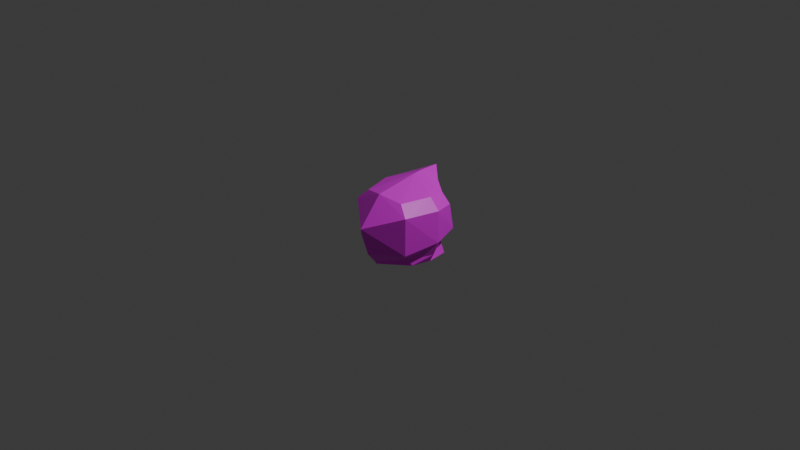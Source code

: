# Source: player.blend  (saved by Blender 4.4.32; exported with 4.5.12 LTS)
import bpy
from mathutils import Matrix  # noqa: F401  (used for matrix-valued properties, if any)

bpy.ops.wm.read_factory_settings(use_empty=True)
scene = bpy.context.scene
scene.name = 'Scene'

# ---- collections
col_collection = bpy.data.collections.new('Collection'); scene.collection.children.link(col_collection)

# ---- images (referenced by path relative to the original .blend; pixels are not part of the script)
import os
ASSET_DIR = os.environ.get("B2B_ASSET_DIR", "")  # directory of the original .blend (textures are referenced by path, not embedded)
HERE = os.path.dirname(os.path.abspath(__file__))  # packed textures are extracted next to this script under _unpacked/

def load_image(name, relpath, width, height, colorspace="sRGB"):
    """Load a texture the original file referenced (path relative to the .blend, or extracted next to this script)."""
    p = next((c for c in (os.path.join(HERE, relpath), os.path.join(ASSET_DIR, relpath)) if relpath and os.path.exists(c)), "")
    if p:
        img = bpy.data.images.load(p, check_existing=True)
        img.name = name
    else:  # same state as the original file: an image datablock whose file is absent (Cycles renders it pink)
        img = bpy.data.images.new(name, width, height)
        img.source = "FILE"
        img.filepath = "//" + (relpath or name)
    img.colorspace_settings.name = colorspace
    return img
img_player_png = load_image('player.png', 'player.png', 1024, 1024, 'sRGB')

# ---- materials (node trees are filled in below, after node groups)
mat_material_001 = bpy.data.materials.new('Material.001')

# ---- material node trees
mat_material_001.use_nodes = True; mat_material_001.node_tree.nodes.clear()
_N = mat_material_001.node_tree.nodes; _L = mat_material_001.node_tree.links
n0 = _N.new('ShaderNodeBsdfPrincipled'); n0.name = 'プリンシプルBSDF'; n0.location = (0, 300)
n0.inputs[2].default_value = 0.4
n0.inputs[3].default_value = 1.45
n0.inputs[27].default_value = (0.0, 0.0, 0.0, 1.0)
n0.inputs[28].default_value = 1.0
n1 = _N.new('ShaderNodeOutputMaterial'); n1.name = 'マテリアル出力'; n1.location = (280, 300)
n2 = _N.new('ShaderNodeTexImage'); n2.name = '画像テクスチャ'; n2.location = (-480, 300)
n2.image = img_player_png
_L.new(n2.outputs[0], n0.inputs[0])
_L.new(n0.outputs[0], n1.inputs[0])
n1.is_active_output = True

# ---- world
world_world = bpy.data.worlds.new('World'); scene.world = world_world
world_world.use_nodes = True; world_world.node_tree.nodes.clear()
_N = world_world.node_tree.nodes; _L = world_world.node_tree.links
n0 = _N.new('ShaderNodeOutputWorld'); n0.name = 'World Output'; n0.location = (300, 300)
n1 = _N.new('ShaderNodeBackground'); n1.name = 'Background'; n1.location = (10, 300)
n1.inputs[0].default_value = (0.05088, 0.05088, 0.05088, 1.0)
_L.new(n1.outputs[0], n0.inputs[0])
n0.is_active_output = True
world_world.color = (0.05088, 0.05088, 0.05088)
world_world.sun_shadow_jitter_overblur = 0.0

# ---- cameras
cam_camera = bpy.data.cameras.new('Camera')
cam_camera.clip_end = 100.0
cam_camera.ortho_scale = 7.314

# ---- lights
light_light = bpy.data.lights.new('Light', 'POINT')
light_light.energy = 1000.0
light_light.shadow_soft_size = 0.1

# ---- meshes
me_cube_001 = bpy.data.meshes.new('Cube.001')
me_cube_001.from_pydata([(-0.238, 0.3091, 0.1998), (-0.2812, -0.4002, 0.08406), (-0.3037, 0.3093, -0.3021), (-0.3004, -0.4002, -0.3539), (0.238, 0.3091, 0.1998), (0.2812, -0.4002, 0.08406), (0.3037, 0.3093, -0.3021), (0.3004, -0.4002, -0.3539), (-0.3278, -0.2269, 0.2271), (0.4002, -0.08515, -0.3739), (-0.4002, -0.08515, -0.3739), (0.3278, -0.2269, 0.2271), (0.3308, -0.4002, -0.1198), (-0.3265, 0.3162, -0.1198), (0.3265, 0.3162, -0.1198), (-0.3308, -0.4002, -0.1198), (-0.443, -0.1511, -0.1198), (0.443, -0.1511, -0.1198), (0.0, -0.4002, 0.3172), (0.0, -0.4002, -0.4247), (0.0, 0.3602, 0.268), (0.0, -0.2565, 0.4262), (0.0, -0.0764, -0.5098), (0.0, -0.4002, -0.1198), (0.0, 0.4426, -0.2306), (0.4002, 0.2001, -0.3187), (-0.3511, 0.2001, 0.248), (-0.4002, 0.2001, -0.3187), (0.3511, 0.2001, 0.248), (-0.443, 0.2001, -0.1198), (0.443, 0.2001, -0.1198), (0.0, 0.05733, 0.5188), (0.0, 0.2001, -0.4863), (-0.2617, -0.3262, 0.1206), (-0.2656, -0.2692, -0.3343), (0.2617, -0.3262, 0.1206), (0.2656, -0.2692, -0.3343), (0.3748, -0.3127, -0.1198), (-0.3748, -0.3127, -0.1198), (0.0, -0.2692, -0.4002), (0.0, -0.362, 0.3401), (0.0, 0.4501, -0.5222), (0.1666, 0.3734, -0.3801), (-0.1666, 0.3734, -0.3801), (0.0, 0.4503, -0.348), (0.0, 0.3001, -0.4643)], [], [(24, 43, 2), (32, 6, 25), (14, 28, 30), (23, 3, 19), (29, 2, 27), (20, 26, 31), (40, 8, 33), (16, 34, 38), (17, 35, 37), (22, 36, 39), (36, 17, 37), (33, 16, 38), (26, 13, 29), (1, 23, 18), (6, 30, 25), (4, 24, 20), (0, 24, 13), (5, 23, 12), (34, 22, 39), (11, 40, 35), (28, 20, 31), (23, 7, 12), (2, 32, 27), (24, 2, 13), (10, 32, 22), (11, 31, 21), (9, 30, 17), (26, 16, 8), (31, 8, 21), (29, 10, 16), (17, 28, 11), (32, 9, 22), (35, 18, 5), (34, 19, 3), (1, 38, 15), (36, 12, 7), (19, 36, 7), (37, 5, 12), (15, 34, 3), (18, 33, 1), (24, 14, 6), (32, 42, 6), (14, 4, 28), (23, 15, 3), (29, 13, 2), (20, 0, 26), (40, 21, 8), (16, 10, 34), (17, 11, 35), (22, 9, 36), (36, 9, 17), (33, 8, 16), (26, 0, 13), (1, 15, 23), (6, 14, 30), (4, 14, 24), (0, 20, 24), (5, 18, 23), (34, 10, 22), (11, 21, 40), (28, 4, 20), (23, 19, 7), (32, 43, 45), (24, 42, 44), (10, 27, 32), (11, 28, 31), (9, 25, 30), (26, 29, 16), (31, 26, 8), (29, 27, 10), (17, 30, 28), (32, 25, 9), (35, 40, 18), (34, 39, 19), (1, 33, 38), (36, 37, 12), (19, 39, 36), (37, 35, 5), (15, 38, 34), (18, 40, 33), (44, 42, 41), (45, 41, 42), (43, 41, 45), (44, 41, 43), (24, 44, 43), (32, 45, 42), (32, 2, 43), (24, 6, 42)])
me_cube_001.polygons.foreach_set('use_smooth', [True] * 88)
_k = set([(0, 13), (0, 20), (0, 24), (0, 26), (1, 15), (1, 18), (1, 33), (1, 38), (2, 13), (2, 24), (2, 27), (2, 29), (2, 32), (2, 43), (3, 15), (3, 19), (3, 34), (4, 14), (4, 20), (4, 24), (4, 28), (5, 12), (5, 18), (5, 35), (5, 37), (6, 14), (6, 24), (6, 25), (6, 30), (6, 32), (6, 42), (7, 12), (7, 19), (7, 36), (8, 16), (8, 21), (8, 26), (8, 31), (8, 33), (8, 40), (9, 17), (9, 22), (9, 25), (9, 30), (9, 32), (9, 36), (10, 16), (10, 22), (10, 27), (10, 29), (10, 32), (10, 34), (11, 17), (11, 21), (11, 28), (11, 31), (11, 35), (11, 40), (12, 36), (12, 37), (13, 24), (13, 26), (13, 29), (14, 24), (14, 28), (14, 30), (15, 34), (15, 38), (16, 26), (16, 29), (16, 33), (16, 34), (16, 38), (17, 28), (17, 30), (17, 35), (17, 36), (17, 37), (18, 33), (18, 35), (18, 40), (19, 34), (19, 36), (19, 39), (20, 24), (20, 26), (20, 28), (20, 31), (21, 31), (21, 40), (22, 32), (22, 34), (22, 36), (22, 39), (24, 42), (24, 43), (24, 44), (25, 30), (25, 32), (26, 29), (26, 31), (27, 29), (27, 32), (28, 30), (28, 31), (32, 42), (32, 43), (32, 45), (33, 38), (33, 40), (34, 38), (34, 39), (35, 37), (35, 40), (36, 37), (36, 39), (41, 42), (41, 43), (41, 44), (41, 45), (42, 44), (42, 45), (43, 44), (43, 45)])
me_cube_001.attributes.new('sharp_edge', 'BOOLEAN', 'EDGE').data.foreach_set('value', [ (min(e.vertices), max(e.vertices)) in _k for e in me_cube_001.edges])
_uv = me_cube_001.uv_layers.new(name='UVMap')
_uv.uv.foreach_set('vector', [0.5158, 0.8218, 0.6254, 0.7569, 0.6254, 0.7569, 0.5697, 0.2258, 0.458, 0.2643, 0.4297, 0.2252, 0.3979, 0.8226, 0.3891, 0.9565, 0.3559, 0.8238, 0.8625, 0.1384, 0.7505, 0.05877, 0.8577, 0.02846, 0.6756, 0.8238, 0.6254, 0.7569, 0.6602, 0.7369, 0.5172, 0.7371, 0.3348, 0.6452, 0.5172, 0.5812, 0.5172, 0.3888, 0.3255, 0.4741, 0.3594, 0.4343, 0.1107, 0.6571, 0.01933, 0.6188, 0.1061, 0.6125, 0.8848, 0.6887, 0.7909, 0.6119, 0.8824, 0.626, 0.5697, 0.1536, 0.4749, 0.05576, 0.5701, 0.05609, 0.953, 0.6294, 0.8848, 0.6887, 0.8824, 0.626, 0.2197, 0.6004, 0.1107, 0.6571, 0.1061, 0.6125, 0.6425, 0.9565, 0.6336, 0.8226, 0.6756, 0.8238, 0.7644, 0.2164, 0.8625, 0.1384, 0.8701, 0.3116, 0.4062, 0.7569, 0.3559, 0.8238, 0.3714, 0.7369, 0.4299, 0.9554, 0.5158, 0.8218, 0.5158, 0.9549, 0.6017, 0.9554, 0.5158, 0.8218, 0.6336, 0.8226, 0.9671, 0.2074, 0.8625, 0.1384, 0.9639, 0.1339, 0.6606, 0.05576, 0.5697, 0.1536, 0.5701, 0.05609, 0.692, 0.468, 0.5172, 0.3888, 0.6581, 0.4188, 0.692, 0.6492, 0.5172, 0.7371, 0.5172, 0.5812, 0.8625, 0.1384, 0.9671, 0.04924, 0.9639, 0.1339, 0.6703, 0.2643, 0.5697, 0.2258, 0.7094, 0.2252, 0.5158, 0.8218, 0.6254, 0.7569, 0.6336, 0.8226, 0.7109, 0.1531, 0.5697, 0.2258, 0.5697, 0.1536, 0.692, 0.468, 0.5172, 0.5812, 0.5172, 0.4426, 0.9722, 0.7356, 0.8822, 0.811, 0.8848, 0.6887, 0.2097, 0.7921, 0.1107, 0.6571, 0.2256, 0.638, 0.5172, 0.5812, 0.3255, 0.4741, 0.5172, 0.4426, 0.1025, 0.78, 0.0163, 0.7097, 0.1107, 0.6571, 0.8848, 0.6887, 0.7461, 0.8047, 0.7561, 0.6522, 0.5697, 0.2258, 0.4311, 0.1531, 0.5697, 0.1536, 0.6581, 0.4188, 0.5172, 0.3416, 0.692, 0.3418, 0.6606, 0.05576, 0.5703, 0.008947, 0.6747, 0.008593, 0.2078, 0.5736, 0.1061, 0.6125, 0.09683, 0.5747, 0.953, 0.6294, 0.8782, 0.5867, 0.9628, 0.5869, 0.5703, 0.008947, 0.4749, 0.05576, 0.4647, 0.008593, 0.8824, 0.626, 0.8054, 0.588, 0.8782, 0.5867, 0.09683, 0.5747, 0.01933, 0.6188, 0.01943, 0.5819, 0.5172, 0.3416, 0.3594, 0.4343, 0.3255, 0.3483, 0.5158, 0.8218, 0.3979, 0.8226, 0.4062, 0.7569, 0.5697, 0.2258, 0.458, 0.2643, 0.458, 0.2643, 0.3979, 0.8226, 0.4299, 0.9554, 0.3891, 0.9565, 0.8625, 0.1384, 0.7611, 0.1429, 0.7505, 0.05877, 0.6756, 0.8238, 0.6336, 0.8226, 0.6254, 0.7569, 0.5172, 0.7371, 0.3716, 0.7203, 0.3348, 0.6452, 0.5172, 0.3888, 0.5172, 0.4426, 0.3255, 0.4741, 0.1107, 0.6571, 0.0163, 0.7097, 0.01933, 0.6188, 0.8848, 0.6887, 0.7561, 0.6522, 0.7909, 0.6119, 0.5697, 0.1536, 0.4311, 0.1531, 0.4749, 0.05576, 0.953, 0.6294, 0.9722, 0.7356, 0.8848, 0.6887, 0.2197, 0.6004, 0.2256, 0.638, 0.1107, 0.6571, 0.6425, 0.9565, 0.6017, 0.9554, 0.6336, 0.8226, 0.7644, 0.2164, 0.7611, 0.1429, 0.8625, 0.1384, 0.4062, 0.7569, 0.3979, 0.8226, 0.3559, 0.8238, 0.4299, 0.9554, 0.3979, 0.8226, 0.5158, 0.8218, 0.6017, 0.9554, 0.5158, 0.9549, 0.5158, 0.8218, 0.9671, 0.2074, 0.8701, 0.3116, 0.8625, 0.1384, 0.6606, 0.05576, 0.7109, 0.1531, 0.5697, 0.1536, 0.692, 0.468, 0.5172, 0.4426, 0.5172, 0.3888, 0.692, 0.6492, 0.6464, 0.7257, 0.5172, 0.7371, 0.8625, 0.1384, 0.8577, 0.02846, 0.9671, 0.04924, 0.5697, 0.2258, 0.6703, 0.2643, 0.5697, 0.2258, 0.5158, 0.8218, 0.4062, 0.7569, 0.5158, 0.8218, 0.7109, 0.1531, 0.7094, 0.2252, 0.5697, 0.2258, 0.692, 0.468, 0.692, 0.6492, 0.5172, 0.5812, 0.9722, 0.7356, 0.966, 0.8053, 0.8822, 0.811, 0.2097, 0.7921, 0.1025, 0.78, 0.1107, 0.6571, 0.5172, 0.5812, 0.3348, 0.6452, 0.3255, 0.4741, 0.1025, 0.78, 0.01673, 0.7775, 0.0163, 0.7097, 0.8848, 0.6887, 0.8822, 0.811, 0.7461, 0.8047, 0.5697, 0.2258, 0.4297, 0.2252, 0.4311, 0.1531, 0.6581, 0.4188, 0.5172, 0.3888, 0.5172, 0.3416, 0.6606, 0.05576, 0.5701, 0.05609, 0.5703, 0.008947, 0.2078, 0.5736, 0.2197, 0.6004, 0.1061, 0.6125, 0.953, 0.6294, 0.8824, 0.626, 0.8782, 0.5867, 0.5703, 0.008947, 0.5701, 0.05609, 0.4749, 0.05576, 0.8824, 0.626, 0.7909, 0.6119, 0.8054, 0.588, 0.09683, 0.5747, 0.1061, 0.6125, 0.01933, 0.6188, 0.5172, 0.3416, 0.5172, 0.3888, 0.3594, 0.4343, 0.5158, 0.8218, 0.4062, 0.7569, 0.5158, 0.7588, 0.5697, 0.2258, 0.5691, 0.2971, 0.458, 0.2643, 0.6703, 0.2643, 0.5691, 0.2971, 0.5697, 0.2258, 0.5158, 0.8218, 0.5158, 0.7588, 0.6254, 0.7569, 0.5158, 0.8218, 0.5158, 0.8218, 0.6254, 0.7569, 0.5697, 0.2258, 0.5697, 0.2258, 0.458, 0.2643, 0.5697, 0.2258, 0.6703, 0.2643, 0.6703, 0.2643, 0.5158, 0.8218, 0.4062, 0.7569, 0.4062, 0.7569])
me_cube_001.materials.append(mat_material_001)
me_cube_001.update()
me_cube_001.normals_split_custom_set([tuple(v) for v in zip(*[iter([-0.4081, 0.9123, 0.03249, -0.4081, 0.9123, 0.03249, -0.4081, 0.9123, 0.03249, 0.3483, 0.4335, -0.8311, 0.3483, 0.4335, -0.8311, 0.3483, 0.4335, -0.8311, 0.6954, 0.6973, 0.1738, 0.6954, 0.6973, 0.1738, 0.6954, 0.6973, 0.1738, 0.0, -1.0, -3.041e-08, 0.0, -1.0, -7.757e-08, 0.0, -1.0, 0.0, -0.7284, 0.667, -0.1569, -0.7284, 0.667, -0.1569, -0.7284, 0.667, -0.1569, -0.3175, 0.6048, 0.7304, -0.3175, 0.6048, 0.7304, -0.3175, 0.6048, 0.7304, -0.4669, -0.7724, 0.4305, -0.4669, -0.7724, 0.4305, -0.4669, -0.7724, 0.4305, -0.8079, -0.3413, -0.4805, -0.8079, -0.3413, -0.4805, -0.8079, -0.3413, -0.4805, 0.8519, -0.3599, 0.3803, 0.8519, -0.3599, 0.3803, 0.8519, -0.3599, 0.3803, 0.2107, -0.4834, -0.8497, 0.2107, -0.4834, -0.8497, 0.2107, -0.4834, -0.8497, 0.8079, -0.3413, -0.4805, 0.8079, -0.3413, -0.4805, 0.8079, -0.3413, -0.4805, -0.8519, -0.3599, 0.3803, -0.8519, -0.3599, 0.3803, -0.8519, -0.3599, 0.3803, -0.6954, 0.6973, 0.1738, -0.6954, 0.6973, 0.1738, -0.6954, 0.6973, 0.1738, 0.0, -1.0, 0.0, 0.0, -1.0, -3.041e-08, 0.0, -1.0, 0.0, 0.7284, 0.667, -0.1569, 0.7284, 0.667, -0.1569, 0.7284, 0.667, -0.1569, 0.2503, 0.9552, 0.1578, 0.2503, 0.9552, 0.1578, 0.2503, 0.9552, 0.1578, -0.3257, 0.9389, 0.1111, -0.3257, 0.9389, 0.1111, -0.3257, 0.9389, 0.1111, 0.0, -1.0, 0.0, 0.0, -1.0, -3.041e-08, 0.0, -1.0, -7.503e-08, -0.2107, -0.4834, -0.8497, -0.2107, -0.4834, -0.8497, -0.2107, -0.4834, -0.8497, 0.4669, -0.7724, 0.4305, 0.4669, -0.7724, 0.4305, 0.4669, -0.7724, 0.4305, 0.3175, 0.6048, 0.7304, 0.3175, 0.6048, 0.7304, 0.3175, 0.6048, 0.7304, 0.0, -1.0, -3.041e-08, 0.0, -1.0, -7.757e-08, 0.0, -1.0, -7.503e-08, -0.3483, 0.4335, -0.8311, -0.3483, 0.4335, -0.8311, -0.3483, 0.4335, -0.8311, -0.3841, 0.9195, -0.08313, -0.3841, 0.9195, -0.08313, -0.3841, 0.9195, -0.08313, -0.3221, 0.08009, -0.9433, -0.3221, 0.08009, -0.9433, -0.3221, 0.08009, -0.9433, 0.5195, -0.242, 0.8195, 0.5195, -0.242, 0.8195, 0.5195, -0.242, 0.8195, 0.9861, 0.0, -0.1662, 0.9861, 0.0, -0.1662, 0.9861, 0.0, -0.1662, -0.9512, -0.06668, 0.3013, -0.9512, -0.06668, 0.3013, -0.9512, -0.06668, 0.3013, -0.5195, -0.242, 0.8195, -0.5195, -0.242, 0.8195, -0.5195, -0.242, 0.8195, -0.9861, 0.0, -0.1662, -0.9861, 0.0, -0.1662, -0.9861, 0.0, -0.1662, 0.9512, -0.06668, 0.3013, 0.9512, -0.06668, 0.3013, 0.9512, -0.06668, 0.3013, 0.3221, 0.08009, -0.9433, 0.3221, 0.08009, -0.9433, 0.3221, 0.08009, -0.9433, 0.6243, -0.2079, 0.753, 0.6243, -0.2079, 0.753, 0.6243, -0.2079, 0.753, -0.2248, 0.2023, -0.9532, -0.2248, 0.2023, -0.9532, -0.2248, 0.2023, -0.9532, -0.8731, -0.4388, 0.2124, -0.8731, -0.4388, 0.2124, -0.8731, -0.4388, 0.2124, 0.9542, 0.2725, -0.1237, 0.9542, 0.2725, -0.1237, 0.9542, 0.2725, -0.1237, 0.2248, 0.2023, -0.9532, 0.2248, 0.2023, -0.9532, 0.2248, 0.2023, -0.9532, 0.8731, -0.4388, 0.2124, 0.8731, -0.4388, 0.2124, 0.8731, -0.4388, 0.2124, -0.9542, 0.2725, -0.1237, -0.9542, 0.2725, -0.1237, -0.9542, 0.2725, -0.1237, -0.6243, -0.2079, 0.753, -0.6243, -0.2079, 0.753, -0.6243, -0.2079, 0.753, 0.3841, 0.9195, -0.08313, 0.3841, 0.9195, -0.08313, 0.3841, 0.9195, -0.08313, 0.5078, 0.03934, -0.8606, 0.5078, 0.03934, -0.8606, 0.5078, 0.03934, -0.8606, 0.6371, 0.7462, 0.1931, 0.6371, 0.7462, 0.1931, 0.6371, 0.7462, 0.1931, 0.0, -1.0, -3.041e-08, 0.0, -1.0, -7.503e-08, 0.0, -1.0, -7.757e-08, -0.7015, 0.7034, -0.1146, -0.7015, 0.7034, -0.1146, -0.7015, 0.7034, -0.1146, -0.3352, 0.6495, 0.6825, -0.3352, 0.6495, 0.6825, -0.3352, 0.6495, 0.6825, -0.4668, -0.5587, 0.6855, -0.4668, -0.5587, 0.6855, -0.4668, -0.5587, 0.6855, -0.7442, -0.6052, -0.2826, -0.7442, -0.6052, -0.2826, -0.7442, -0.6052, -0.2826, 0.7651, -0.6333, 0.1159, 0.7651, -0.6333, 0.1159, 0.7651, -0.6333, 0.1159, 0.2872, -0.3978, -0.8714, 0.2872, -0.3978, -0.8714, 0.2872, -0.3978, -0.8714, 0.7442, -0.6052, -0.2826, 0.7442, -0.6052, -0.2826, 0.7442, -0.6052, -0.2826, -0.7651, -0.6333, 0.1159, -0.7651, -0.6333, 0.1159, -0.7651, -0.6333, 0.1159, -0.6371, 0.7462, 0.1931, -0.6371, 0.7462, 0.1931, -0.6371, 0.7462, 0.1931, 0.0, -1.0, 0.0, 0.0, -1.0, -7.503e-08, 0.0, -1.0, -3.041e-08, 0.7015, 0.7034, -0.1146, 0.7015, 0.7034, -0.1146, 0.7015, 0.7034, -0.1146, 0.3257, 0.9389, 0.1111, 0.3257, 0.9389, 0.1111, 0.3257, 0.9389, 0.1111, -0.2503, 0.9552, 0.1578, -0.2503, 0.9552, 0.1578, -0.2503, 0.9552, 0.1578, 0.0, -1.0, 0.0, 0.0, -1.0, 0.0, 0.0, -1.0, -3.041e-08, -0.2872, -0.3978, -0.8714, -0.2872, -0.3978, -0.8714, -0.2872, -0.3978, -0.8714, 0.4668, -0.5587, 0.6855, 0.4668, -0.5587, 0.6855, 0.4668, -0.5587, 0.6855, 0.3352, 0.6495, 0.6825, 0.3352, 0.6495, 0.6825, 0.3352, 0.6495, 0.6825, 0.0, -1.0, -3.041e-08, 0.0, -1.0, 0.0, 0.0, -1.0, -7.757e-08, -0.3707, 0.1996, -0.907, -0.3707, 0.1996, -0.907, -0.3707, 0.1996, -0.907, 0.4277, 0.902, 0.05908, 0.4277, 0.902, 0.05908, 0.4277, 0.902, 0.05908, -0.3805, 0.176, -0.9079, -0.3805, 0.176, -0.9079, -0.3805, 0.176, -0.9079, 0.6274, -0.07215, 0.7753, 0.6274, -0.07215, 0.7753, 0.6274, -0.07215, 0.7753, 0.9768, 0.04078, -0.2104, 0.9768, 0.04078, -0.2104, 0.9768, 0.04078, -0.2104, -0.9702, 0.0, 0.2424, -0.9702, 0.0, 0.2424, -0.9702, 0.0, 0.2424, -0.6274, -0.07215, 0.7753, -0.6274, -0.07215, 0.7753, -0.6274, -0.07215, 0.7753, -0.9768, 0.04078, -0.2104, -0.9768, 0.04078, -0.2104, -0.9768, 0.04078, -0.2104, 0.9702, 0.0, 0.2424, 0.9702, 0.0, 0.2424, 0.9702, 0.0, 0.2424, 0.3805, 0.176, -0.9079, 0.3805, 0.176, -0.9079, 0.3805, 0.176, -0.9079, 0.6195, -0.4053, 0.6723, 0.6195, -0.4053, 0.6723, 0.6195, -0.4053, 0.6723, -0.2368, 0.1792, -0.9549, -0.2368, 0.1792, -0.9549, -0.2368, 0.1792, -0.9549, -0.904, 0.02702, 0.4266, -0.904, 0.02702, 0.4266, -0.904, 0.02702, 0.4266, 0.7842, -0.3942, -0.4792, 0.7842, -0.3942, -0.4792, 0.7842, -0.3942, -0.4792, 0.2368, 0.1792, -0.9549, 0.2368, 0.1792, -0.9549, 0.2368, 0.1792, -0.9549, 0.904, 0.02702, 0.4266, 0.904, 0.02702, 0.4266, 0.904, 0.02702, 0.4266, -0.7842, -0.3942, -0.4792, -0.7842, -0.3942, -0.4792, -0.7842, -0.3942, -0.4792, -0.6195, -0.4053, 0.6723, -0.6195, -0.4053, 0.6723, -0.6195, -0.4053, 0.6723, 0.419, 0.908, -0.0007403, 0.419, 0.908, -0.0007403, 0.419, 0.908, -0.0007403, 0.5331, -0.3046, -0.7893, 0.5331, -0.3046, -0.7893, 0.5331, -0.3046, -0.7893, -0.5331, -0.3046, -0.7893, -0.5331, -0.3046, -0.7893, -0.5331, -0.3046, -0.7893, -0.419, 0.908, -0.0007403, -0.419, 0.908, -0.0007403, -0.419, 0.908, -0.0007403, -0.4277, 0.902, 0.05908, -0.4277, 0.902, 0.05908, -0.4277, 0.902, 0.05908, 0.3707, 0.1996, -0.907, 0.3707, 0.1996, -0.907, 0.3707, 0.1996, -0.907, -0.5078, 0.03934, -0.8606, -0.5078, 0.03934, -0.8606, -0.5078, 0.03934, -0.8606, 0.4081, 0.9123, 0.03249, 0.4081, 0.9123, 0.03249, 0.4081, 0.9123, 0.03249])] * 3)])

# ---- objects
ob_light = bpy.data.objects.new('Light', light_light)
ob_camera = bpy.data.objects.new('Camera', cam_camera)
ob_cube_001 = bpy.data.objects.new('Cube.001', me_cube_001)

# ---- transforms, parenting, visibility, modifiers, constraints
ob_light.location = (4.076, 1.005, 5.904)
ob_light.rotation_euler = (0.6503, 0.05522, 1.866)
ob_light.lock_rotations_4d = False
ob_light.empty_display_type = 'ARROWS'
ob_light.color = (0.0, 0.0, 0.0, 0.0)
ob_light.lineart.crease_threshold = 0.0
ob_camera.location = (7.359, -6.926, 4.958)
ob_camera.rotation_euler = (1.109, 0.0, 0.8149)
ob_camera.lock_rotations_4d = False
ob_camera.empty_display_type = 'ARROWS'
ob_camera.color = (0.0, 0.0, 0.0, 0.0)
ob_camera.display_type = 'WIRE'
ob_camera.lineart.crease_threshold = 0.0
ob_cube_001.location = (0.0, 0.0, 0.0)
ob_cube_001.rotation_euler = (1.571, -0.0, 0.0)

# ---- collection membership
col_collection.objects.link(ob_light)
col_collection.objects.link(ob_camera)
col_collection.objects.link(ob_cube_001)

# ---- scene / render settings (as saved in the file)
scene.camera = ob_camera
scene.frame_start = 1; scene.frame_end = 250; scene.frame_set(1)
scene.render.engine = 'BLENDER_EEVEE_NEXT'
bpy.context.view_layer.update()
